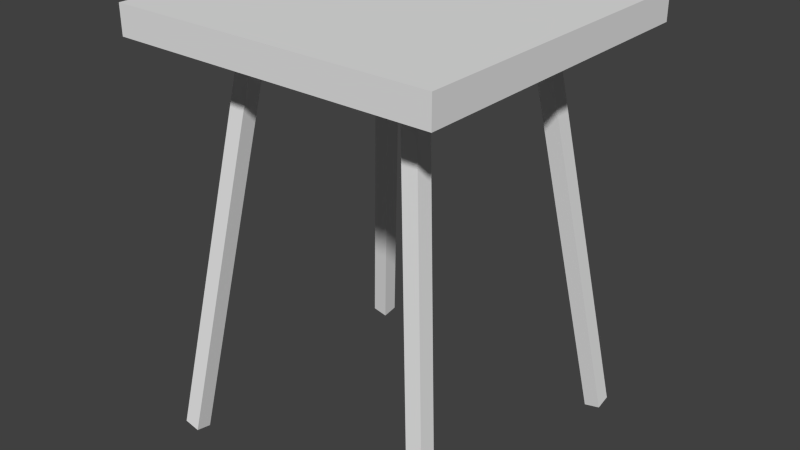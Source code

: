# Source: Table2.blend  (saved by Blender 2.72.0; exported with 4.5.12 LTS)
import bpy
from mathutils import Matrix  # noqa: F401  (used for matrix-valued properties, if any)

bpy.ops.wm.read_factory_settings(use_empty=True)
scene = bpy.context.scene
scene.name = 'Scene'

# ---- collections
col_collection_1 = bpy.data.collections.new('Collection 1'); scene.collection.children.link(col_collection_1)

# ---- materials (node trees are filled in below, after node groups)
mat_blueaccent = bpy.data.materials.new('BlueAccent')
mat_blueaccent.alpha_threshold = 0.0
mat_blueaccent.use_transparent_shadow = False
mat_blueaccent.roughness = 0.5
mat_grayaccent = bpy.data.materials.new('GrayAccent')
mat_grayaccent.alpha_threshold = 0.0
mat_grayaccent.use_transparent_shadow = False
mat_grayaccent.roughness = 0.5
mat_grayaccent.line_color = (0.0, 0.0, 0.0, 1.0)

# ---- material node trees

# ---- world
world_world = bpy.data.worlds.new('World'); scene.world = world_world
world_world.color = (0.05088, 0.05088, 0.05088)
world_world.use_sun_shadow = False
world_world.sun_shadow_jitter_overblur = 0.0
world_world.cycles.sampling_method = 'MANUAL'
world_world.cycles.sample_map_resolution = 256

# ---- meshes
me_cube_004 = bpy.data.meshes.new('Cube.004')
me_cube_004.from_pydata([(0.5, 0.97, -0.5), (0.5, 0.97, 0.5), (-0.5, 0.97, 0.5), (-0.5, 0.97, -0.5), (0.5, 1.04, -0.5), (0.5, 1.04, 0.5), (-0.5, 1.04, 0.5), (-0.5, 1.04, -0.5), (-0.4594, 0.01668, 0.4614), (-0.4609, 0.008126, 0.4122), (-0.4116, -0.0005565, 0.4122), (-0.4101, 0.007994, 0.4614), (-0.2884, 0.9865, 0.2878), (-0.2899, 0.978, 0.2385), (-0.2406, 0.9693, 0.2385), (-0.2391, 0.9778, 0.2878), (0.4101, 0.007994, 0.4614), (0.4116, -0.0005565, 0.4122), (0.4609, 0.008126, 0.4122), (0.4594, 0.01668, 0.4614), (0.2391, 0.9778, 0.2878), (0.2406, 0.9693, 0.2386), (0.2899, 0.978, 0.2386), (0.2884, 0.9865, 0.2878), (-0.4609, 0.008129, -0.4122), (-0.4594, 0.01668, -0.4615), (-0.4101, 0.007997, -0.4615), (-0.4116, -0.0005534, -0.4122), (-0.2899, 0.978, -0.2386), (-0.2884, 0.9865, -0.2878), (-0.2391, 0.9778, -0.2878), (-0.2406, 0.9693, -0.2386), (0.4116, -0.0005534, -0.4122), (0.4101, 0.007997, -0.4614), (0.4594, 0.01668, -0.4614), (0.4609, 0.008129, -0.4122), (0.2406, 0.9693, -0.2386), (0.2391, 0.9778, -0.2878), (0.2884, 0.9865, -0.2878), (0.2899, 0.978, -0.2386)], [], [(4, 5, 1, 0), (5, 6, 2, 1), (6, 7, 3, 2), (7, 4, 0, 3), (0, 1, 2, 3), (7, 6, 5, 4), (8, 9, 10, 11), (12, 15, 14, 13), (8, 12, 13, 9), (9, 13, 14, 10), (10, 14, 15, 11), (12, 8, 11, 15), (16, 17, 18, 19), (20, 23, 22, 21), (16, 20, 21, 17), (17, 21, 22, 18), (18, 22, 23, 19), (20, 16, 19, 23), (24, 25, 26, 27), (28, 31, 30, 29), (24, 28, 29, 25), (25, 29, 30, 26), (26, 30, 31, 27), (28, 24, 27, 31), (32, 33, 34, 35), (36, 39, 38, 37), (32, 36, 37, 33), (33, 37, 38, 34), (34, 38, 39, 35), (36, 32, 35, 39)])
me_cube_004.polygons.foreach_set('material_index', [0, 0, 0, 0, 0, 0, 1, 1, 1, 1, 1, 1, 1, 1, 1, 1, 1, 1, 1, 1, 1, 1, 1, 1, 1, 1, 1, 1, 1, 1])
me_cube_004.materials.append(mat_blueaccent)
me_cube_004.materials.append(mat_grayaccent)
me_cube_004.use_remesh_preserve_volume = False
me_cube_004.use_remesh_preserve_attributes = False
me_cube_004.use_mirror_vertex_groups = False
me_cube_004.update()

# ---- objects
ob_table = bpy.data.objects.new('Table', me_cube_004)

# ---- transforms, parenting, visibility, modifiers, constraints
ob_table.location = (0.0, 0.0, 0.0)
ob_table.rotation_euler = (1.571, -0.0, -3.142)
ob_table.scale = (1.5, 1.9, 1.5)
ob_table.lineart.crease_threshold = 0.0

# ---- collection membership
col_collection_1.objects.link(ob_table)

# ---- scene / render settings (as saved in the file)
scene.frame_start = 1; scene.frame_end = 250; scene.frame_set(3)
scene.render.engine = 'BLENDER_EEVEE_NEXT'
scene.render.resolution_percentage = 50
scene.render.dither_intensity = 0.0
scene.cycles.use_denoising = False
scene.cycles.samples = 10
scene.cycles.sampling_pattern = 'TABULATED_SOBOL'
scene.cycles.light_sampling_threshold = 0.0
scene.cycles.use_adaptive_sampling = False
scene.cycles.use_light_tree = False
scene.cycles.blur_glossy = 0.0
scene.cycles.pixel_filter_type = 'GAUSSIAN'
scene.cycles.sample_clamp_indirect = 0.0
scene.view_settings.view_transform = 'Standard'
bpy.context.view_layer.update()

# ---- added for rendering (the .blend has no active camera and no usable light): camera, sun
cam_auto = bpy.data.cameras.new('AutoCamera')
cam_auto.lens = 50.0
cam_auto.sensor_width = 36.0
cam_auto.clip_end = 1000.0
ob_auto_camera = bpy.data.objects.new('AutoCamera', cam_auto)
scene.collection.objects.link(ob_auto_camera)
ob_auto_camera.location = (2.68298, -3.21958, 3.13386)
ob_auto_camera.rotation_euler = (1.09748, -7.21219e-08, 0.694738)
scene.camera = ob_auto_camera
light_auto_sun = bpy.data.lights.new('AutoSun', 'SUN')
light_auto_sun.energy = 3.0
light_auto_sun.angle = 0.0523599
ob_auto_sun = bpy.data.objects.new('AutoSun', light_auto_sun)
scene.collection.objects.link(ob_auto_sun)
ob_auto_sun.rotation_euler = (0.872665, 0.174533, 0.523599)
bpy.context.view_layer.update()
